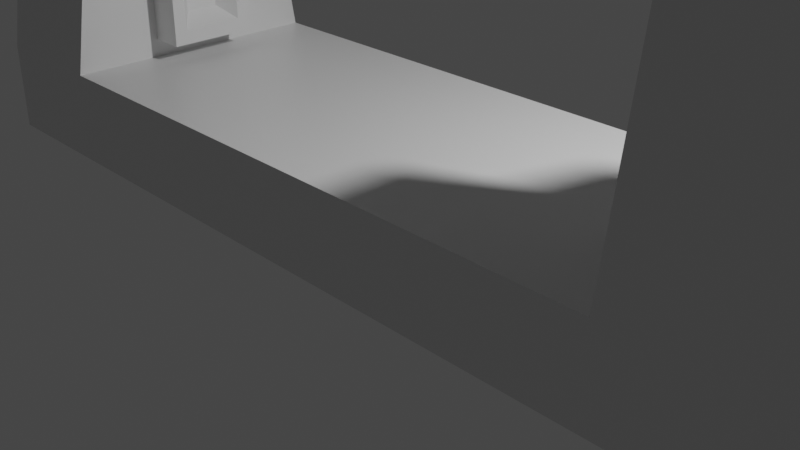 # Source: transmission_machine.blend  (saved by Blender 2.80.75; exported with 4.5.12 LTS)
import bpy
from mathutils import Matrix  # noqa: F401  (used for matrix-valued properties, if any)

bpy.ops.wm.read_factory_settings(use_empty=True)
scene = bpy.context.scene
scene.name = 'Scene'

# ---- collections
col_collection = bpy.data.collections.new('Collection'); scene.collection.children.link(col_collection)

# ---- materials (node trees are filled in below, after node groups)
mat_material = bpy.data.materials.new('Material')
mat_material.alpha_threshold = 0.0
mat_material.use_transparent_shadow = False
mat_material.line_color = (0.0, 0.0, 0.0, 1.0)

# ---- material node trees
mat_material.use_nodes = True; mat_material.node_tree.nodes.clear()
_N = mat_material.node_tree.nodes; _L = mat_material.node_tree.links
n0 = _N.new('ShaderNodeOutputMaterial'); n0.name = 'Material Output'; n0.location = (300, 300)
n1 = _N.new('ShaderNodeBsdfPrincipled'); n1.name = 'Principled BSDF'; n1.location = (10, 300)
n1.distribution = 'GGX'
n1.subsurface_method = 'BURLEY'
n1.inputs[2].default_value = 0.4
n1.inputs[3].default_value = 1.45
n1.inputs[27].default_value = (0.0, 0.0, 0.0, 1.0)
n1.inputs[28].default_value = 1.0
_L.new(n1.outputs[0], n0.inputs[0])
n0.is_active_output = True

# ---- world
world_world = bpy.data.worlds.new('World'); scene.world = world_world
world_world.use_nodes = True; world_world.node_tree.nodes.clear()
_N = world_world.node_tree.nodes; _L = world_world.node_tree.links
n0 = _N.new('ShaderNodeOutputWorld'); n0.name = 'World Output'; n0.location = (300, 300)
n1 = _N.new('ShaderNodeBackground'); n1.name = 'Background'; n1.location = (10, 300)
n1.inputs[0].default_value = (0.05088, 0.05088, 0.05088, 1.0)
_L.new(n1.outputs[0], n0.inputs[0])
n0.is_active_output = True
world_world.color = (0.05088, 0.05088, 0.05088)
world_world.use_sun_shadow = False
world_world.sun_shadow_jitter_overblur = 0.0

# ---- cameras
cam_camera = bpy.data.cameras.new('Camera')
cam_camera.clip_end = 100.0
cam_camera.ortho_scale = 7.314

# ---- lights
light_light = bpy.data.lights.new('Light', 'POINT')
light_light.transmission_factor = 0.0
light_light.energy = 1000.0
light_light.shadow_soft_size = 0.1
light_light.shadow_maximum_resolution = 0.006
light_light.use_absolute_resolution = True

# ---- meshes
me_cube = bpy.data.meshes.new('Cube')
me_cube.from_pydata([(5.0, 1.5, 1.0), (5.0, 1.5, 0.0), (5.0, -1.5, 1.0), (5.0, -1.5, 0.0), (0.0, 1.5, 0.0), (0.0, -1.5, 1.0), (0.0, -1.5, 0.0), (0.0, 1.5, 1.0), (3.5, 1.5, 1.0), (3.5, -1.5, 1.0), (5.0, 0.9, 4.59), (5.0, -0.9, 4.59), (3.5, 0.9, 4.59), (3.5, -0.9, 4.59), (5.0, 0.0, 1.0), (5.0, 0.0, 0.0), (0.0, 0.0, 0.0), (0.0, 0.0, 1.0), (3.5, 0.0, 1.0), (5.0, 0.45, 4.871), (5.0, 0.0, 5.0), (5.0, -0.45, 4.871), (3.5, 0.45, 4.871), (3.5, 0.0, 5.0), (3.5, -0.45, 4.871), (3.1, -0.5, 1.2), (3.1, -0.5, 4.5), (3.1, 0.5, 1.2), (3.1, 0.5, 4.5), (3.9, -0.5, 1.2), (3.9, -0.5, 4.5), (3.9, 0.5, 1.2), (3.9, 0.5, 4.5), (3.1, 0.35, 1.365), (3.1, -0.35, 1.365), (3.1, -0.35, 4.335), (3.1, 0.35, 4.335), (3.1, 0.35, 1.365), (3.1, -0.35, 1.365), (3.1, -0.35, 4.335), (3.1, 0.35, 4.335), (3.3, 0.189, 1.514), (3.3, -0.189, 1.514), (3.3, -0.189, 4.187), (3.3, 0.189, 4.187)], [], [(1, 8, 0), (3, 9, 5, 6), (9, 13, 24), (3, 2, 9), (4, 7, 8, 1), (21, 24, 13, 11), (0, 8, 12, 10), (9, 2, 11, 13), (0, 10, 19), (2, 21, 11), (2, 14, 20, 21), (14, 0, 19, 20), (10, 12, 22, 19), (19, 22, 23, 20), (20, 23, 24, 21), (4, 1, 15, 16), (16, 15, 3, 6), (8, 22, 12), (8, 18, 23, 22), (18, 9, 24, 23), (8, 7, 17, 18), (18, 17, 5, 9), (1, 0, 14, 15), (15, 14, 2, 3), (28, 27, 33, 36), (27, 28, 32, 31), (29, 30, 26, 25), (27, 31, 29, 25), (32, 28, 26, 30), (35, 36, 40, 39), (25, 26, 35, 34), (26, 28, 36, 35), (27, 25, 34, 33), (40, 37, 41, 44), (33, 34, 38, 37), (36, 33, 37, 40), (34, 35, 39, 38), (42, 43, 44, 41), (38, 39, 43, 42), (39, 40, 44, 43), (37, 38, 42, 41)])
_uv = me_cube.uv_layers.new(name='UVMap')
_uv.uv.foreach_set('vector', [0.3722, 0.6812, 0.4461, 0.7322, 0.3714, 0.7311, 0.2228, 0.6797, 0.1737, 0.6044, 0.1754, 0.4299, 0.2253, 0.4304, 0.1566, 0.7441, 0.1916, 0.9041, 0.1775, 0.9234, 0.2228, 0.6797, 0.2226, 0.7297, 0.1477, 0.7294, 0.3748, 0.432, 0.4247, 0.4325, 0.4228, 0.607, 0.3722, 0.6812, 0.2778, 0.8974, 0.2717, 0.9584, 0.2485, 0.9552, 0.2576, 0.8897, 0.3714, 0.7311, 0.4371, 0.7465, 0.3996, 0.9059, 0.3339, 0.8905, 0.1566, 0.7441, 0.2226, 0.7297, 0.2576, 0.8897, 0.1916, 0.9041, 0.3714, 0.7311, 0.3339, 0.8905, 0.3138, 0.8977, 0.2226, 0.7297, 0.2778, 0.8974, 0.2576, 0.8897, 0.2226, 0.7297, 0.297, 0.7297, 0.2958, 0.9001, 0.2778, 0.8974, 0.297, 0.7297, 0.3714, 0.7311, 0.3138, 0.8977, 0.2958, 0.9001, 0.3339, 0.8905, 0.3406, 0.9589, 0.3157, 0.9607, 0.3138, 0.8977, 0.3138, 0.8977, 0.3157, 0.9607, 0.2932, 0.9604, 0.2958, 0.9001, 0.2958, 0.9001, 0.2932, 0.9604, 0.2717, 0.9584, 0.2778, 0.8974, 0.3748, 0.432, 0.3722, 0.6812, 0.2975, 0.6802, 0.3001, 0.4312, 0.3001, 0.4312, 0.2975, 0.6802, 0.2228, 0.6797, 0.2253, 0.4304, 0.03129, 0.7943, 0.1399, 0.9385, 0.1164, 0.9342, 0.03129, 0.7943, 0.09397, 0.7692, 0.1609, 0.9363, 0.1399, 0.9385, 0.09397, 0.7692, 0.1566, 0.7441, 0.1775, 0.9234, 0.1609, 0.9363, 0.6818, 0.3898, 0.6818, 0.09711, 0.8072, 0.09711, 0.8072, 0.3898, 0.8072, 0.3898, 0.8072, 0.09711, 0.9327, 0.09711, 0.9327, 0.3898, 0.3722, 0.6812, 0.3714, 0.7311, 0.297, 0.7297, 0.2975, 0.6802, 0.2975, 0.6802, 0.297, 0.7297, 0.2226, 0.7297, 0.2228, 0.6797, 0.8572, 0.622, 0.8572, 0.8979, 0.8446, 0.8841, 0.8446, 0.6358, 0.8572, 0.8979, 0.8572, 0.622, 0.9241, 0.622, 0.9241, 0.8979, 0.7066, 0.8979, 0.7066, 0.6221, 0.7735, 0.6221, 0.7735, 0.898, 0.8572, 0.8979, 0.8572, 0.9649, 0.7735, 0.9649, 0.7735, 0.898, 0.8571, 0.5551, 0.8572, 0.622, 0.7735, 0.6221, 0.7735, 0.5551, 0.7861, 0.6359, 0.8446, 0.6358, 0.8446, 0.6358, 0.7861, 0.6359, 0.7735, 0.898, 0.7735, 0.6221, 0.7861, 0.6359, 0.786, 0.8842, 0.7735, 0.6221, 0.8572, 0.622, 0.8446, 0.6358, 0.7861, 0.6359, 0.8572, 0.8979, 0.7735, 0.898, 0.786, 0.8842, 0.8446, 0.8841, 0.533, 0.9384, 0.533, 0.69, 0.5544, 0.7024, 0.5544, 0.926, 0.8446, 0.8841, 0.786, 0.8842, 0.7861, 0.8842, 0.8446, 0.8842, 0.8446, 0.6358, 0.8446, 0.8841, 0.8447, 0.8841, 0.8446, 0.6358, 0.786, 0.8842, 0.7861, 0.6359, 0.7861, 0.6359, 0.786, 0.8842, 0.586, 0.7024, 0.586, 0.926, 0.5544, 0.926, 0.5544, 0.7024, 0.6075, 0.69, 0.6075, 0.9384, 0.586, 0.926, 0.586, 0.7024, 0.5995, 0.9468, 0.541, 0.9468, 0.5544, 0.926, 0.586, 0.926, 0.541, 0.6816, 0.5995, 0.6816, 0.586, 0.7024, 0.5544, 0.7024])
me_cube.materials.append(mat_material)
me_cube.use_remesh_preserve_volume = False
me_cube.use_remesh_preserve_attributes = False
me_cube.use_mirror_vertex_groups = False
me_cube.update()

# ---- objects
ob_tm_machine = bpy.data.objects.new('tm_machine', me_cube)
ob_light = bpy.data.objects.new('Light', light_light)
ob_camera = bpy.data.objects.new('Camera', cam_camera)

# ---- transforms, parenting, visibility, modifiers, constraints
ob_tm_machine.location = (0.0, 0.0, 0.0)
ob_tm_machine.lock_rotations_4d = False
ob_tm_machine.empty_display_type = 'ARROWS'
ob_tm_machine.lineart.crease_threshold = 0.0
_m = ob_tm_machine.modifiers.new('Mirror', 'MIRROR')
_m.use_clip = True
ob_light.location = (4.076, 1.005, 5.904)
ob_light.rotation_euler = (0.6503, 0.05522, 1.866)
ob_light.lock_rotations_4d = False
ob_light.empty_display_type = 'ARROWS'
ob_light.color = (0.0, 0.0, 0.0, 0.0)
ob_light.lineart.crease_threshold = 0.0
ob_camera.location = (7.359, -6.926, 4.958)
ob_camera.rotation_euler = (1.109, 0.0, 0.8149)
ob_camera.lock_rotations_4d = False
ob_camera.empty_display_type = 'ARROWS'
ob_camera.color = (0.0, 0.0, 0.0, 0.0)
ob_camera.display_type = 'WIRE'
ob_camera.lineart.crease_threshold = 0.0

# ---- collection membership
col_collection.objects.link(ob_tm_machine)
col_collection.objects.link(ob_light)
col_collection.objects.link(ob_camera)

# ---- scene / render settings (as saved in the file)
scene.camera = ob_camera
scene.frame_start = 1; scene.frame_end = 250; scene.frame_set(1)
scene.render.engine = 'BLENDER_EEVEE_NEXT'
scene.cycles.use_denoising = False
scene.cycles.samples = 128
scene.cycles.sampling_pattern = 'TABULATED_SOBOL'
scene.cycles.use_adaptive_sampling = False
scene.cycles.use_light_tree = False
scene.view_settings.view_transform = 'Filmic'
bpy.context.view_layer.update()
